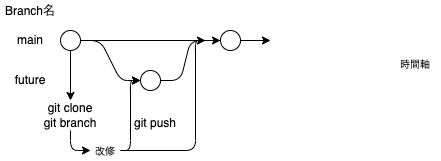

The diagram above was exported from draw.io. Its source (the exported page's mxGraphModel, read from the mxfile embedded in the PNG):
<mxGraphModel dx="246" dy="119" grid="1" gridSize="5" guides="1" tooltips="1" connect="1" arrows="1" fold="1" page="1" pageScale="1" pageWidth="1169" pageHeight="827" math="0" shadow="0">
  <root>
    <mxCell id="0" />
    <mxCell id="1" parent="0" />
    <mxCell id="2" value="" style="ellipse;whiteSpace=wrap;html=1;aspect=fixed;" vertex="1" parent="1">
      <mxGeometry x="150" y="70" width="20" height="20" as="geometry" />
    </mxCell>
    <mxCell id="3" value="main" style="text;html=1;strokeColor=none;fillColor=none;align=center;verticalAlign=middle;whiteSpace=wrap;rounded=0;" vertex="1" parent="1">
      <mxGeometry x="100" y="72" width="40" height="15" as="geometry" />
    </mxCell>
    <mxCell id="4" value="Branch名" style="text;html=1;strokeColor=none;fillColor=none;align=center;verticalAlign=middle;whiteSpace=wrap;rounded=0;" vertex="1" parent="1">
      <mxGeometry x="90" y="40" width="60" height="22" as="geometry" />
    </mxCell>
    <mxCell id="5" value="" style="endArrow=classic;html=1;exitX=1;exitY=0.5;exitDx=0;exitDy=0;startArrow=none;" edge="1" parent="1" source="12">
      <mxGeometry width="50" height="50" relative="1" as="geometry">
        <mxPoint x="230" y="130" as="sourcePoint" />
        <mxPoint x="360" y="80" as="targetPoint" />
      </mxGeometry>
    </mxCell>
    <mxCell id="6" value="時間軸" style="text;html=1;strokeColor=none;fillColor=none;align=center;verticalAlign=middle;whiteSpace=wrap;rounded=0;fontSize=10;" vertex="1" parent="1">
      <mxGeometry x="480" y="92.5" width="50" height="20" as="geometry" />
    </mxCell>
    <mxCell id="7" value="" style="ellipse;whiteSpace=wrap;html=1;aspect=fixed;" vertex="1" parent="1">
      <mxGeometry x="230" y="110" width="20" height="20" as="geometry" />
    </mxCell>
    <mxCell id="8" value="future" style="text;html=1;strokeColor=none;fillColor=none;align=center;verticalAlign=middle;whiteSpace=wrap;rounded=0;" vertex="1" parent="1">
      <mxGeometry x="100" y="112.5" width="40" height="15" as="geometry" />
    </mxCell>
    <mxCell id="10" value="" style="endArrow=classic;html=1;fontSize=10;exitX=1;exitY=0.5;exitDx=0;exitDy=0;entryX=0;entryY=0.5;entryDx=0;entryDy=0;" edge="1" parent="1" source="2" target="7">
      <mxGeometry width="50" height="50" relative="1" as="geometry">
        <mxPoint x="200" y="230" as="sourcePoint" />
        <mxPoint x="250" y="180" as="targetPoint" />
        <Array as="points">
          <mxPoint x="190" y="80" />
          <mxPoint x="210" y="120" />
        </Array>
      </mxGeometry>
    </mxCell>
    <mxCell id="11" value="" style="endArrow=classic;html=1;fontSize=10;exitX=1;exitY=0.5;exitDx=0;exitDy=0;entryX=0;entryY=0.5;entryDx=0;entryDy=0;" edge="1" parent="1" source="7" target="12">
      <mxGeometry width="50" height="50" relative="1" as="geometry">
        <mxPoint x="280" y="160" as="sourcePoint" />
        <mxPoint x="330" y="110" as="targetPoint" />
        <Array as="points">
          <mxPoint x="270" y="120" />
          <mxPoint x="280" y="80" />
        </Array>
      </mxGeometry>
    </mxCell>
    <mxCell id="12" value="" style="ellipse;whiteSpace=wrap;html=1;aspect=fixed;" vertex="1" parent="1">
      <mxGeometry x="310" y="70" width="20" height="20" as="geometry" />
    </mxCell>
    <mxCell id="13" value="" style="endArrow=none;html=1;exitX=1;exitY=0.5;exitDx=0;exitDy=0;" edge="1" parent="1" source="2" target="12">
      <mxGeometry width="50" height="50" relative="1" as="geometry">
        <mxPoint x="170" y="80" as="sourcePoint" />
        <mxPoint x="640" y="80" as="targetPoint" />
      </mxGeometry>
    </mxCell>
    <mxCell id="16" value="改修" style="text;html=1;strokeColor=none;fillColor=none;align=center;verticalAlign=middle;whiteSpace=wrap;rounded=0;fontSize=10;" vertex="1" parent="1">
      <mxGeometry x="180" y="180" width="30" height="20" as="geometry" />
    </mxCell>
    <mxCell id="18" value="" style="endArrow=classic;html=1;fontSize=10;exitX=1;exitY=0.5;exitDx=0;exitDy=0;entryX=0;entryY=0.5;entryDx=0;entryDy=0;" edge="1" parent="1" source="16" target="7">
      <mxGeometry width="50" height="50" relative="1" as="geometry">
        <mxPoint x="220" y="270" as="sourcePoint" />
        <mxPoint x="225" y="125" as="targetPoint" />
        <Array as="points">
          <mxPoint x="220" y="190" />
          <mxPoint x="220" y="120" />
        </Array>
      </mxGeometry>
    </mxCell>
    <mxCell id="20" value="git clone&lt;br&gt;git branch" style="text;html=1;strokeColor=none;fillColor=none;align=center;verticalAlign=middle;whiteSpace=wrap;rounded=0;" vertex="1" parent="1">
      <mxGeometry x="130" y="140" width="60" height="30" as="geometry" />
    </mxCell>
    <mxCell id="22" value="" style="endArrow=classic;html=1;fontSize=10;exitX=0.5;exitY=1;exitDx=0;exitDy=0;entryX=0.5;entryY=0;entryDx=0;entryDy=0;" edge="1" parent="1" source="2" target="20">
      <mxGeometry width="50" height="50" relative="1" as="geometry">
        <mxPoint x="75" y="275" as="sourcePoint" />
        <mxPoint x="125" y="225" as="targetPoint" />
      </mxGeometry>
    </mxCell>
    <mxCell id="23" value="git push" style="text;html=1;strokeColor=none;fillColor=none;align=center;verticalAlign=middle;whiteSpace=wrap;rounded=0;" vertex="1" parent="1">
      <mxGeometry x="220" y="155" width="50" height="15" as="geometry" />
    </mxCell>
    <mxCell id="24" value="" style="endArrow=classic;html=1;fontSize=10;exitX=0.5;exitY=1;exitDx=0;exitDy=0;entryX=0;entryY=0.5;entryDx=0;entryDy=0;" edge="1" parent="1" source="20" target="16">
      <mxGeometry width="50" height="50" relative="1" as="geometry">
        <mxPoint x="110" y="300" as="sourcePoint" />
        <mxPoint x="160" y="250" as="targetPoint" />
        <Array as="points">
          <mxPoint x="160" y="190" />
        </Array>
      </mxGeometry>
    </mxCell>
    <mxCell id="25" value="" style="endArrow=classic;html=1;fontSize=10;exitX=1;exitY=0.5;exitDx=0;exitDy=0;" edge="1" parent="1" source="16">
      <mxGeometry width="50" height="50" relative="1" as="geometry">
        <mxPoint x="260" y="230" as="sourcePoint" />
        <mxPoint x="295" y="80" as="targetPoint" />
        <Array as="points">
          <mxPoint x="285" y="190" />
          <mxPoint x="285" y="80" />
        </Array>
      </mxGeometry>
    </mxCell>
  </root>
</mxGraphModel>